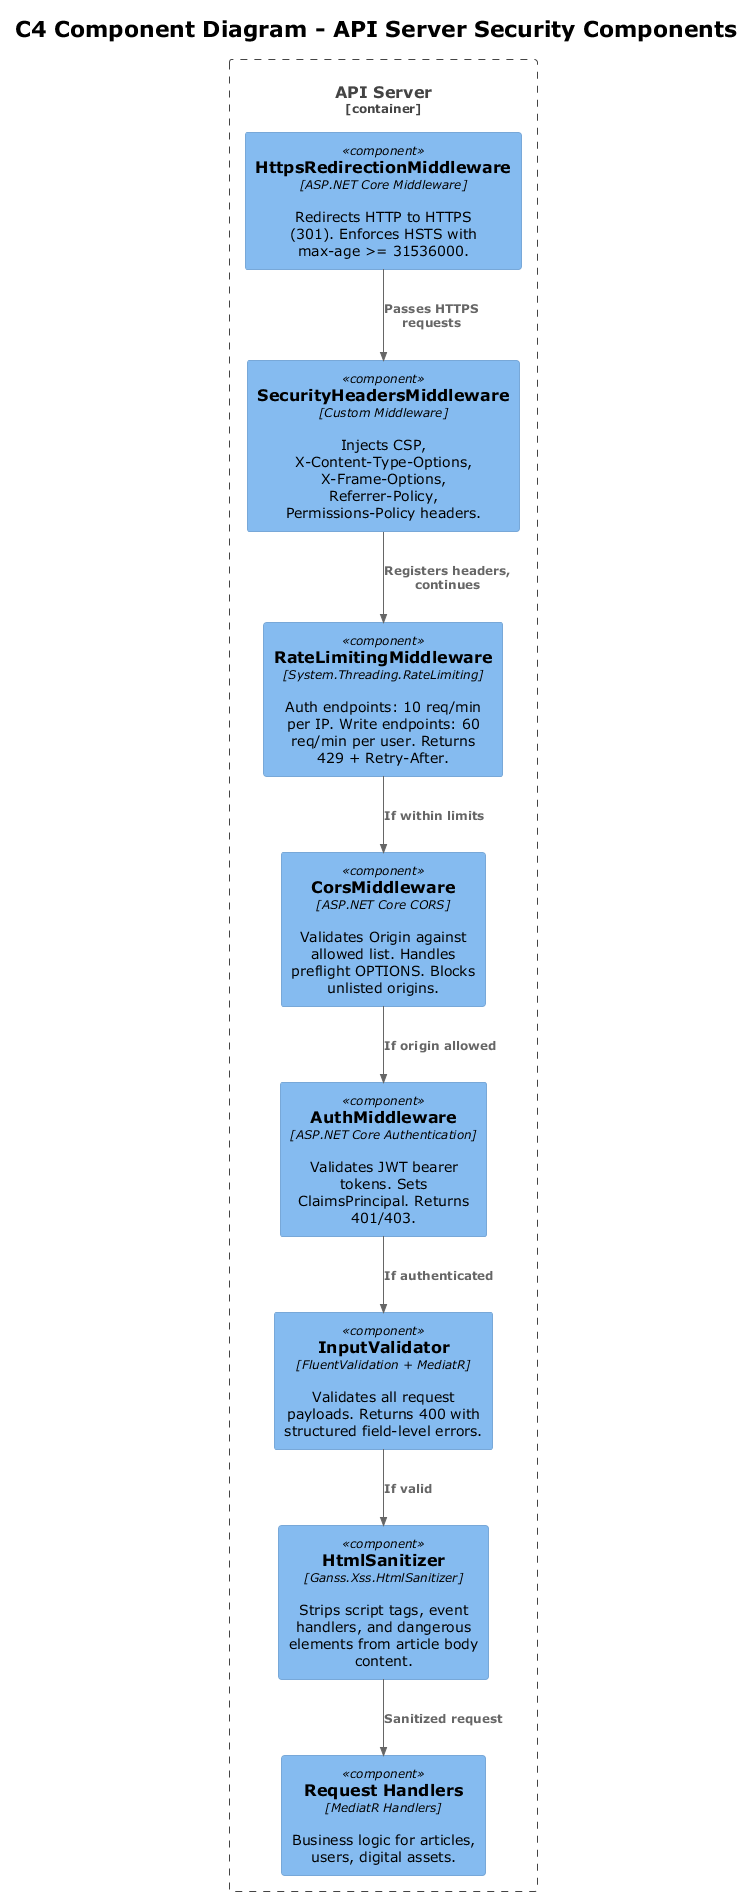

The diagram above was rendered by PlantUML. Its source (embedded in the PNG):
@startuml c4_component
!theme plain
!include <C4/C4_Component>

title C4 Component Diagram - API Server Security Components

Container_Boundary(api, "API Server") {
    Component(httpsRedirect, "HttpsRedirectionMiddleware", "ASP.NET Core Middleware", "Redirects HTTP to HTTPS (301). Enforces HSTS with max-age >= 31536000.")
    Component(securityHeaders, "SecurityHeadersMiddleware", "Custom Middleware", "Injects CSP, X-Content-Type-Options, X-Frame-Options, Referrer-Policy, Permissions-Policy headers.")
    Component(rateLimiting, "RateLimitingMiddleware", "System.Threading.RateLimiting", "Auth endpoints: 10 req/min per IP. Write endpoints: 60 req/min per user. Returns 429 + Retry-After.")
    Component(cors, "CorsMiddleware", "ASP.NET Core CORS", "Validates Origin against allowed list. Handles preflight OPTIONS. Blocks unlisted origins.")
    Component(auth, "AuthMiddleware", "ASP.NET Core Authentication", "Validates JWT bearer tokens. Sets ClaimsPrincipal. Returns 401/403.")
    Component(inputValidator, "InputValidator", "FluentValidation + MediatR", "Validates all request payloads. Returns 400 with structured field-level errors.")
    Component(htmlSanitizer, "HtmlSanitizer", "Ganss.Xss.HtmlSanitizer", "Strips script tags, event handlers, and dangerous elements from article body content.")
    Component(handlers, "Request Handlers", "MediatR Handlers", "Business logic for articles, users, digital assets.")
}

Rel(httpsRedirect, securityHeaders, "Passes HTTPS requests")
Rel(securityHeaders, rateLimiting, "Registers headers, continues")
Rel(rateLimiting, cors, "If within limits")
Rel(cors, auth, "If origin allowed")
Rel(auth, inputValidator, "If authenticated")
Rel(inputValidator, htmlSanitizer, "If valid")
Rel(htmlSanitizer, handlers, "Sanitized request")

@enduml